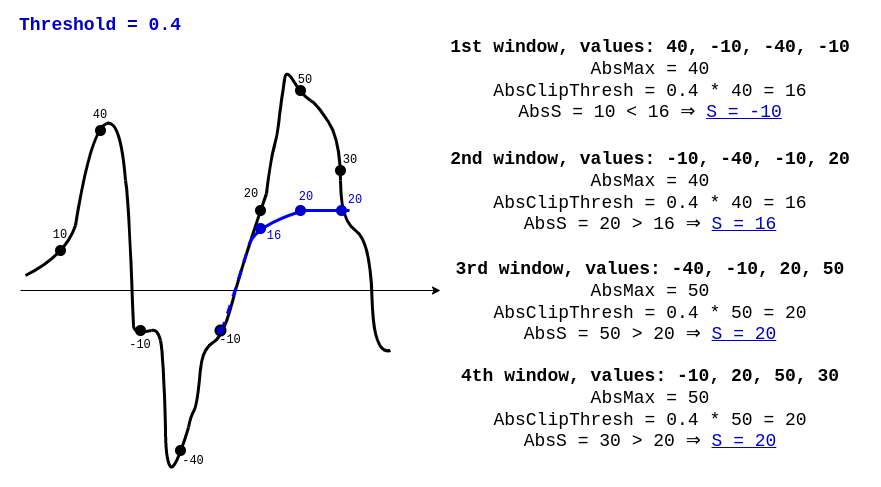

The diagram above was exported from draw.io. Its source (the exported page's mxGraphModel, read from the mxfile embedded in the PNG):
<mxGraphModel dx="1729" dy="850" grid="1" gridSize="10" guides="1" tooltips="1" connect="1" arrows="1" fold="1" page="1" pageScale="1" pageWidth="827" pageHeight="1169" math="0" shadow="0">
  <root>
    <mxCell id="0" />
    <mxCell id="1" parent="0" />
    <mxCell id="AFJNIs_NXTbN5ddAPjXd-1" value="-10" style="text;html=1;strokeColor=none;fillColor=none;align=center;verticalAlign=middle;whiteSpace=wrap;rounded=0;fontFamily=Courier New;" vertex="1" parent="1">
      <mxGeometry x="220" y="355" width="60" height="30" as="geometry" />
    </mxCell>
    <mxCell id="AFJNIs_NXTbN5ddAPjXd-2" value="40" style="text;html=1;strokeColor=none;fillColor=none;align=center;verticalAlign=middle;whiteSpace=wrap;rounded=0;fontFamily=Courier New;" vertex="1" parent="1">
      <mxGeometry x="90" y="130" width="60" height="30" as="geometry" />
    </mxCell>
    <mxCell id="AFJNIs_NXTbN5ddAPjXd-3" value="-10" style="text;html=1;strokeColor=none;fillColor=none;align=center;verticalAlign=middle;whiteSpace=wrap;rounded=0;fontFamily=Courier New;" vertex="1" parent="1">
      <mxGeometry x="150" y="360" width="20" height="30" as="geometry" />
    </mxCell>
    <mxCell id="AFJNIs_NXTbN5ddAPjXd-4" value="10" style="text;html=1;strokeColor=none;fillColor=none;align=center;verticalAlign=middle;whiteSpace=wrap;rounded=0;fontFamily=Courier New;" vertex="1" parent="1">
      <mxGeometry x="70" y="250" width="20" height="30" as="geometry" />
    </mxCell>
    <mxCell id="AFJNIs_NXTbN5ddAPjXd-5" value="-40" style="text;html=1;strokeColor=none;fillColor=none;align=center;verticalAlign=middle;whiteSpace=wrap;rounded=0;fontFamily=Courier New;" vertex="1" parent="1">
      <mxGeometry x="203" y="476" width="20" height="30" as="geometry" />
    </mxCell>
    <mxCell id="AFJNIs_NXTbN5ddAPjXd-6" value="20" style="text;html=1;strokeColor=none;fillColor=none;align=center;verticalAlign=middle;whiteSpace=wrap;rounded=0;fontFamily=Courier New;" vertex="1" parent="1">
      <mxGeometry x="241" y="209" width="60" height="30" as="geometry" />
    </mxCell>
    <mxCell id="AFJNIs_NXTbN5ddAPjXd-7" value="50" style="text;html=1;strokeColor=none;fillColor=none;align=center;verticalAlign=middle;whiteSpace=wrap;rounded=0;fontFamily=Courier New;" vertex="1" parent="1">
      <mxGeometry x="295" y="95" width="60" height="30" as="geometry" />
    </mxCell>
    <mxCell id="AFJNIs_NXTbN5ddAPjXd-8" value="30" style="text;html=1;strokeColor=none;fillColor=none;align=center;verticalAlign=middle;whiteSpace=wrap;rounded=0;fontFamily=Courier New;" vertex="1" parent="1">
      <mxGeometry x="340" y="175" width="60" height="30" as="geometry" />
    </mxCell>
    <mxCell id="AFJNIs_NXTbN5ddAPjXd-10" value="" style="endArrow=classic;html=1;rounded=0;fontFamily=Courier New;" edge="1" parent="1">
      <mxGeometry width="50" height="50" relative="1" as="geometry">
        <mxPoint x="40" y="320" as="sourcePoint" />
        <mxPoint x="460" y="320" as="targetPoint" />
      </mxGeometry>
    </mxCell>
    <mxCell id="AFJNIs_NXTbN5ddAPjXd-12" value="Threshold = 0.4" style="text;html=1;strokeColor=none;fillColor=none;align=center;verticalAlign=middle;whiteSpace=wrap;rounded=0;fontSize=18;fontStyle=1;fontFamily=Courier New;fontColor=#0000CC;" vertex="1" parent="1">
      <mxGeometry x="30" y="40" width="180" height="30" as="geometry" />
    </mxCell>
    <mxCell id="AFJNIs_NXTbN5ddAPjXd-13" value="" style="ellipse;whiteSpace=wrap;html=1;aspect=fixed;fontFamily=Courier New;fontSize=18;fillColor=#000000;" vertex="1" parent="1">
      <mxGeometry x="75" y="275" width="10" height="10" as="geometry" />
    </mxCell>
    <mxCell id="AFJNIs_NXTbN5ddAPjXd-14" value="" style="ellipse;whiteSpace=wrap;html=1;aspect=fixed;fontFamily=Courier New;fontSize=18;fillColor=#000000;" vertex="1" parent="1">
      <mxGeometry x="115" y="155" width="10" height="10" as="geometry" />
    </mxCell>
    <mxCell id="AFJNIs_NXTbN5ddAPjXd-17" value="" style="ellipse;whiteSpace=wrap;html=1;aspect=fixed;fontFamily=Courier New;fontSize=18;fillColor=#000000;" vertex="1" parent="1">
      <mxGeometry x="275" y="235" width="10" height="10" as="geometry" />
    </mxCell>
    <mxCell id="AFJNIs_NXTbN5ddAPjXd-19" value="" style="ellipse;whiteSpace=wrap;html=1;aspect=fixed;fontFamily=Courier New;fontSize=18;fillColor=#000000;" vertex="1" parent="1">
      <mxGeometry x="155" y="355" width="10" height="10" as="geometry" />
    </mxCell>
    <mxCell id="AFJNIs_NXTbN5ddAPjXd-20" value="" style="ellipse;whiteSpace=wrap;html=1;aspect=fixed;fontFamily=Courier New;fontSize=18;fillColor=#000000;" vertex="1" parent="1">
      <mxGeometry x="195" y="475" width="10" height="10" as="geometry" />
    </mxCell>
    <mxCell id="AFJNIs_NXTbN5ddAPjXd-21" value="" style="ellipse;whiteSpace=wrap;html=1;aspect=fixed;fontFamily=Courier New;fontSize=18;fillColor=#000000;" vertex="1" parent="1">
      <mxGeometry x="315" y="115" width="10" height="10" as="geometry" />
    </mxCell>
    <mxCell id="AFJNIs_NXTbN5ddAPjXd-22" value="" style="ellipse;whiteSpace=wrap;html=1;aspect=fixed;fontFamily=Courier New;fontSize=18;fillColor=#000000;" vertex="1" parent="1">
      <mxGeometry x="355" y="195" width="10" height="10" as="geometry" />
    </mxCell>
    <mxCell id="AFJNIs_NXTbN5ddAPjXd-24" value="" style="endArrow=none;html=1;fontFamily=Courier New;fontSize=18;curved=1;strokeWidth=3;" edge="1" parent="1">
      <mxGeometry width="50" height="50" relative="1" as="geometry">
        <mxPoint x="45" y="305" as="sourcePoint" />
        <mxPoint x="95" y="255" as="targetPoint" />
        <Array as="points">
          <mxPoint x="85" y="285" />
        </Array>
      </mxGeometry>
    </mxCell>
    <mxCell id="AFJNIs_NXTbN5ddAPjXd-27" value="" style="endArrow=none;html=1;fontFamily=Courier New;fontSize=18;curved=1;strokeWidth=3;" edge="1" parent="1">
      <mxGeometry width="50" height="50" relative="1" as="geometry">
        <mxPoint x="95" y="255" as="sourcePoint" />
        <mxPoint x="126" y="153" as="targetPoint" />
        <Array as="points">
          <mxPoint x="110" y="160" />
        </Array>
      </mxGeometry>
    </mxCell>
    <mxCell id="AFJNIs_NXTbN5ddAPjXd-28" value="" style="endArrow=none;html=1;fontFamily=Courier New;fontSize=18;curved=1;strokeWidth=3;" edge="1" parent="1">
      <mxGeometry width="50" height="50" relative="1" as="geometry">
        <mxPoint x="145" y="210" as="sourcePoint" />
        <mxPoint x="126" y="153" as="targetPoint" />
        <Array as="points">
          <mxPoint x="140" y="148" />
        </Array>
      </mxGeometry>
    </mxCell>
    <mxCell id="AFJNIs_NXTbN5ddAPjXd-29" value="" style="endArrow=none;html=1;fontFamily=Courier New;fontSize=18;curved=1;strokeWidth=3;" edge="1" parent="1">
      <mxGeometry width="50" height="50" relative="1" as="geometry">
        <mxPoint x="153" y="355.21008403361344" as="sourcePoint" />
        <mxPoint x="145" y="210" as="targetPoint" />
        <Array as="points">
          <mxPoint x="148" y="224" />
        </Array>
      </mxGeometry>
    </mxCell>
    <mxCell id="AFJNIs_NXTbN5ddAPjXd-31" value="" style="endArrow=none;html=1;fontFamily=Courier New;fontSize=18;curved=1;strokeWidth=3;" edge="1" parent="1">
      <mxGeometry width="50" height="50" relative="1" as="geometry">
        <mxPoint x="171" y="360" as="sourcePoint" />
        <mxPoint x="153" y="355" as="targetPoint" />
        <Array as="points">
          <mxPoint x="153" y="364" />
        </Array>
      </mxGeometry>
    </mxCell>
    <mxCell id="AFJNIs_NXTbN5ddAPjXd-32" value="" style="endArrow=none;html=1;fontFamily=Courier New;fontSize=18;curved=1;strokeWidth=3;" edge="1" parent="1">
      <mxGeometry width="50" height="50" relative="1" as="geometry">
        <mxPoint x="180" y="370" as="sourcePoint" />
        <mxPoint x="171" y="360" as="targetPoint" />
        <Array as="points">
          <mxPoint x="177" y="358" />
        </Array>
      </mxGeometry>
    </mxCell>
    <mxCell id="AFJNIs_NXTbN5ddAPjXd-33" value="" style="endArrow=none;html=1;fontFamily=Courier New;fontSize=18;curved=1;strokeWidth=3;" edge="1" parent="1">
      <mxGeometry width="50" height="50" relative="1" as="geometry">
        <mxPoint x="185" y="458" as="sourcePoint" />
        <mxPoint x="180" y="370" as="targetPoint" />
        <Array as="points">
          <mxPoint x="183" y="384" />
        </Array>
      </mxGeometry>
    </mxCell>
    <mxCell id="AFJNIs_NXTbN5ddAPjXd-34" value="" style="endArrow=none;html=1;fontFamily=Courier New;fontSize=18;curved=1;strokeWidth=3;" edge="1" parent="1">
      <mxGeometry width="50" height="50" relative="1" as="geometry">
        <mxPoint x="208" y="457" as="sourcePoint" />
        <mxPoint x="185" y="457" as="targetPoint" />
        <Array as="points">
          <mxPoint x="194" y="503" />
          <mxPoint x="185" y="488" />
        </Array>
      </mxGeometry>
    </mxCell>
    <mxCell id="AFJNIs_NXTbN5ddAPjXd-36" value="" style="endArrow=none;html=1;fontFamily=Courier New;fontSize=18;curved=1;strokeWidth=3;" edge="1" parent="1">
      <mxGeometry width="50" height="50" relative="1" as="geometry">
        <mxPoint x="208" y="457" as="sourcePoint" />
        <mxPoint x="220" y="398" as="targetPoint" />
        <Array as="points">
          <mxPoint x="210" y="446" />
          <mxPoint x="217" y="434" />
        </Array>
      </mxGeometry>
    </mxCell>
    <mxCell id="AFJNIs_NXTbN5ddAPjXd-37" value="" style="endArrow=none;html=1;fontFamily=Courier New;fontSize=18;curved=1;strokeWidth=3;" edge="1" parent="1">
      <mxGeometry width="50" height="50" relative="1" as="geometry">
        <mxPoint x="220" y="399" as="sourcePoint" />
        <mxPoint x="286" y="223" as="targetPoint" />
        <Array as="points">
          <mxPoint x="222" y="378" />
          <mxPoint x="243" y="366" />
          <mxPoint x="261" y="296" />
        </Array>
      </mxGeometry>
    </mxCell>
    <mxCell id="AFJNIs_NXTbN5ddAPjXd-38" value="" style="endArrow=none;html=1;fontFamily=Courier New;fontSize=18;curved=1;strokeWidth=3;" edge="1" parent="1">
      <mxGeometry width="50" height="50" relative="1" as="geometry">
        <mxPoint x="330" y="130" as="sourcePoint" />
        <mxPoint x="304" y="110" as="targetPoint" />
        <Array as="points">
          <mxPoint x="321" y="124" />
          <mxPoint x="305" y="97" />
        </Array>
      </mxGeometry>
    </mxCell>
    <mxCell id="AFJNIs_NXTbN5ddAPjXd-39" value="" style="endArrow=none;html=1;fontFamily=Courier New;fontSize=18;curved=1;strokeWidth=3;" edge="1" parent="1">
      <mxGeometry width="50" height="50" relative="1" as="geometry">
        <mxPoint x="360" y="210" as="sourcePoint" />
        <mxPoint x="330" y="130" as="targetPoint" />
        <Array as="points">
          <mxPoint x="360" y="170" />
          <mxPoint x="336" y="133" />
        </Array>
      </mxGeometry>
    </mxCell>
    <mxCell id="AFJNIs_NXTbN5ddAPjXd-40" value="" style="endArrow=none;html=1;fontFamily=Courier New;fontSize=18;curved=1;strokeWidth=3;" edge="1" parent="1">
      <mxGeometry width="50" height="50" relative="1" as="geometry">
        <mxPoint x="410" y="380" as="sourcePoint" />
        <mxPoint x="360" y="210" as="targetPoint" />
        <Array as="points">
          <mxPoint x="393" y="385" />
          <mxPoint x="390" y="270" />
          <mxPoint x="360" y="250" />
        </Array>
      </mxGeometry>
    </mxCell>
    <mxCell id="AFJNIs_NXTbN5ddAPjXd-42" value="&lt;b&gt;1st window, values: 40, -10, -40, -10&lt;/b&gt;&lt;br&gt;AbsMax = 40&lt;br&gt;AbsClipThresh = 0.4 * 40 = 16&lt;br&gt;AbsS = 10 &amp;lt; 16 ⇒ &lt;u&gt;&lt;font color=&quot;#0000cc&quot;&gt;S = -10&lt;/font&gt;&lt;/u&gt;" style="text;html=1;strokeColor=none;fillColor=none;align=center;verticalAlign=middle;whiteSpace=wrap;rounded=0;fontFamily=Courier New;fontSize=18;" vertex="1" parent="1">
      <mxGeometry x="450" y="63.5" width="440" height="93" as="geometry" />
    </mxCell>
    <mxCell id="AFJNIs_NXTbN5ddAPjXd-45" value="&lt;font color=&quot;#0000cc&quot;&gt;16&lt;/font&gt;" style="text;html=1;strokeColor=none;fillColor=none;align=center;verticalAlign=middle;whiteSpace=wrap;rounded=0;fontFamily=Courier New;" vertex="1" parent="1">
      <mxGeometry x="280" y="259" width="28" height="14" as="geometry" />
    </mxCell>
    <mxCell id="AFJNIs_NXTbN5ddAPjXd-49" value="&lt;font color=&quot;#0000cc&quot;&gt;20&lt;/font&gt;" style="text;html=1;strokeColor=none;fillColor=none;align=center;verticalAlign=middle;whiteSpace=wrap;rounded=0;fontFamily=Courier New;" vertex="1" parent="1">
      <mxGeometry x="312" y="220" width="28" height="14" as="geometry" />
    </mxCell>
    <mxCell id="AFJNIs_NXTbN5ddAPjXd-50" value="&lt;font color=&quot;#0000cc&quot;&gt;20&lt;/font&gt;" style="text;html=1;strokeColor=none;fillColor=none;align=center;verticalAlign=middle;whiteSpace=wrap;rounded=0;fontFamily=Courier New;" vertex="1" parent="1">
      <mxGeometry x="361" y="223" width="28" height="14" as="geometry" />
    </mxCell>
    <mxCell id="AFJNIs_NXTbN5ddAPjXd-51" value="" style="endArrow=none;html=1;fontFamily=Courier New;fontSize=18;fontColor=#0000CC;strokeWidth=3;curved=1;strokeColor=#0000FF;" edge="1" parent="1">
      <mxGeometry width="50" height="50" relative="1" as="geometry">
        <mxPoint x="269" y="273" as="sourcePoint" />
        <mxPoint x="320" y="241" as="targetPoint" />
        <Array as="points">
          <mxPoint x="276" y="255" />
        </Array>
      </mxGeometry>
    </mxCell>
    <mxCell id="AFJNIs_NXTbN5ddAPjXd-52" value="" style="endArrow=none;html=1;fontFamily=Courier New;fontSize=18;fontColor=#0000CC;strokeWidth=3;curved=1;strokeColor=#0000FF;" edge="1" parent="1">
      <mxGeometry width="50" height="50" relative="1" as="geometry">
        <mxPoint x="320" y="240" as="sourcePoint" />
        <mxPoint x="369" y="240" as="targetPoint" />
        <Array as="points" />
      </mxGeometry>
    </mxCell>
    <mxCell id="AFJNIs_NXTbN5ddAPjXd-53" value="&lt;b&gt;2nd window, values: -10, -40, -10, 20&lt;/b&gt;&lt;br&gt;AbsMax = 40&lt;br&gt;AbsClipThresh = 0.4 * 40 = 16&lt;br&gt;AbsS = 20 &amp;gt; 16 ⇒ &lt;u&gt;&lt;font color=&quot;#0000cc&quot;&gt;S = 16&lt;/font&gt;&lt;/u&gt;" style="text;html=1;strokeColor=none;fillColor=none;align=center;verticalAlign=middle;whiteSpace=wrap;rounded=0;fontFamily=Courier New;fontSize=18;" vertex="1" parent="1">
      <mxGeometry x="450" y="175" width="440" height="93" as="geometry" />
    </mxCell>
    <mxCell id="AFJNIs_NXTbN5ddAPjXd-54" value="&lt;b&gt;3rd window, values: -40, -10, 20, 50&lt;/b&gt;&lt;br&gt;AbsMax = 50&lt;br&gt;AbsClipThresh = 0.4 * 50 = 20&lt;br&gt;AbsS = 50 &amp;gt; 20 ⇒ &lt;u&gt;&lt;font color=&quot;#0000cc&quot;&gt;S = 20&lt;/font&gt;&lt;/u&gt;" style="text;html=1;strokeColor=none;fillColor=none;align=center;verticalAlign=middle;whiteSpace=wrap;rounded=0;fontFamily=Courier New;fontSize=18;" vertex="1" parent="1">
      <mxGeometry x="450" y="285" width="440" height="93" as="geometry" />
    </mxCell>
    <mxCell id="AFJNIs_NXTbN5ddAPjXd-55" value="&lt;b&gt;4th window, values: -10, 20, 50, 30&lt;/b&gt;&lt;br&gt;AbsMax = 50&lt;br&gt;AbsClipThresh = 0.4 * 50 = 20&lt;br&gt;AbsS = 30 &amp;gt; 20 ⇒ &lt;u&gt;&lt;font color=&quot;#0000cc&quot;&gt;S = 20&lt;/font&gt;&lt;/u&gt;" style="text;html=1;strokeColor=none;fillColor=none;align=center;verticalAlign=middle;whiteSpace=wrap;rounded=0;fontFamily=Courier New;fontSize=18;" vertex="1" parent="1">
      <mxGeometry x="450" y="392" width="440" height="93" as="geometry" />
    </mxCell>
    <mxCell id="AFJNIs_NXTbN5ddAPjXd-57" value="" style="endArrow=none;html=1;fontFamily=Courier New;fontSize=18;curved=1;strokeWidth=3;" edge="1" parent="1">
      <mxGeometry width="50" height="50" relative="1" as="geometry">
        <mxPoint x="286" y="223" as="sourcePoint" />
        <mxPoint x="304" y="109" as="targetPoint" />
        <Array as="points">
          <mxPoint x="290" y="190" />
          <mxPoint x="297" y="164" />
          <mxPoint x="299" y="144" />
        </Array>
      </mxGeometry>
    </mxCell>
    <mxCell id="AFJNIs_NXTbN5ddAPjXd-59" value="" style="endArrow=none;html=1;fontFamily=Courier New;fontSize=18;fontColor=#0000CC;strokeWidth=3;curved=1;strokeColor=#0000FF;dashed=1;" edge="1" parent="1">
      <mxGeometry width="50" height="50" relative="1" as="geometry">
        <mxPoint x="241.0000000000001" y="360" as="sourcePoint" />
        <mxPoint x="269" y="273" as="targetPoint" />
        <Array as="points">
          <mxPoint x="248" y="342" />
        </Array>
      </mxGeometry>
    </mxCell>
    <mxCell id="AFJNIs_NXTbN5ddAPjXd-18" value="" style="ellipse;whiteSpace=wrap;html=1;aspect=fixed;fontFamily=Courier New;fontSize=18;fillColor=#0000CC;strokeWidth=2;" vertex="1" parent="1">
      <mxGeometry x="235" y="355" width="10" height="10" as="geometry" />
    </mxCell>
    <mxCell id="AFJNIs_NXTbN5ddAPjXd-44" value="" style="ellipse;whiteSpace=wrap;html=1;aspect=fixed;fontFamily=Courier New;fontSize=18;fillColor=#0000CC;strokeColor=#0000CC;" vertex="1" parent="1">
      <mxGeometry x="275" y="253" width="10" height="10" as="geometry" />
    </mxCell>
    <mxCell id="AFJNIs_NXTbN5ddAPjXd-46" value="" style="ellipse;whiteSpace=wrap;html=1;aspect=fixed;fontFamily=Courier New;fontSize=18;fillColor=#0000CC;strokeColor=#0000CC;" vertex="1" parent="1">
      <mxGeometry x="315" y="235" width="10" height="10" as="geometry" />
    </mxCell>
    <mxCell id="AFJNIs_NXTbN5ddAPjXd-47" value="" style="ellipse;whiteSpace=wrap;html=1;aspect=fixed;fontFamily=Courier New;fontSize=18;fillColor=#0000CC;strokeColor=#0000CC;" vertex="1" parent="1">
      <mxGeometry x="356" y="235" width="10" height="10" as="geometry" />
    </mxCell>
  </root>
</mxGraphModel>